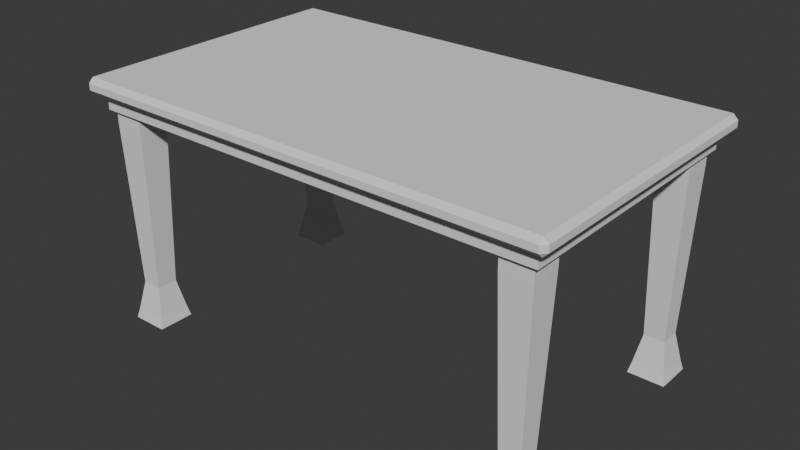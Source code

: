 # Source: Table.blend  (saved by Blender 4.4.30; exported with 4.5.12 LTS)
import bpy
from mathutils import Matrix  # noqa: F401  (used for matrix-valued properties, if any)

bpy.ops.wm.read_factory_settings(use_empty=True)
scene = bpy.context.scene
scene.name = 'Scene'

# ---- collections
col_collection = bpy.data.collections.new('Collection'); scene.collection.children.link(col_collection)

# ---- world
world_world = bpy.data.worlds.new('World'); scene.world = world_world
world_world.use_nodes = True; world_world.node_tree.nodes.clear()
_N = world_world.node_tree.nodes; _L = world_world.node_tree.links
n0 = _N.new('ShaderNodeOutputWorld'); n0.name = 'World Output'; n0.location = (300, 300)
n1 = _N.new('ShaderNodeBackground'); n1.name = 'Background'; n1.location = (10, 300)
n1.inputs[0].default_value = (0.05088, 0.05088, 0.05088, 1.0)
_L.new(n1.outputs[0], n0.inputs[0])
n0.is_active_output = True
world_world.color = (0.05088, 0.05088, 0.05088)
world_world.sun_shadow_jitter_overblur = 0.0

# ---- meshes
me_cube_002 = bpy.data.meshes.new('Cube.002')
me_cube_002.from_pydata([(-0.735, -0.435, -0.025), (-0.735, -0.45, -0.01), (-0.75, -0.435, -0.01), (-0.735, -0.45, 0.01), (-0.735, -0.435, 0.025), (-0.75, -0.435, 0.01), (-0.735, 0.435, -0.025), (-0.75, 0.435, -0.01), (-0.735, 0.45, -0.01), (-0.735, 0.435, 0.025), (-0.735, 0.45, 0.01), (-0.75, 0.435, 0.01), (0.735, -0.435, -0.025), (0.75, -0.435, -0.01), (0.735, -0.45, -0.01), (0.735, -0.435, 0.025), (0.735, -0.45, 0.01), (0.75, -0.435, 0.01), (0.735, 0.435, -0.025), (0.735, 0.45, -0.01), (0.75, 0.435, -0.01), (0.735, 0.435, 0.025), (0.75, 0.435, 0.01), (0.735, 0.45, 0.01), (-0.7122, 0.4111, -0.025), (-0.7122, -0.4111, -0.025), (0.7122, 0.4111, -0.025), (0.7122, -0.4111, -0.025), (-0.7122, 0.4111, -0.07218), (-0.7122, -0.4111, -0.07218), (0.7122, 0.4111, -0.07218), (0.7122, -0.4111, -0.07218), (-0.686, 0.3855, -0.07218), (-0.686, -0.3855, -0.07218), (0.686, 0.3855, -0.07218), (0.686, -0.3855, -0.07218), (-0.686, 0.3855, -0.02381), (-0.686, -0.3855, -0.02381), (0.686, 0.3855, -0.02381), (0.686, -0.3855, -0.02381)], [], [(14, 16, 3, 1), (20, 22, 17, 13), (21, 9, 4, 15), (2, 5, 11, 7), (8, 10, 23, 19), (0, 1, 2), (3, 4, 5), (6, 7, 8), (9, 10, 11), (12, 13, 14), (15, 16, 17), (18, 19, 20), (21, 22, 23), (6, 0, 2, 7), (1, 3, 5, 2), (4, 9, 11, 5), (10, 8, 7, 11), (18, 6, 8, 19), (9, 21, 23, 10), (22, 20, 19, 23), (12, 18, 20, 13), (21, 15, 17, 22), (16, 14, 13, 17), (0, 12, 14, 1), (15, 4, 3, 16), (0, 6, 24, 25), (25, 24, 28, 29), (12, 0, 25, 27), (18, 12, 27, 26), (6, 18, 26, 24), (31, 29, 33, 35), (27, 25, 29, 31), (24, 26, 30, 28), (26, 27, 31, 30), (34, 35, 39, 38), (28, 30, 34, 32), (30, 31, 35, 34), (29, 28, 32, 33), (36, 38, 39, 37), (33, 32, 36, 37), (35, 33, 37, 39), (32, 34, 38, 36)])
_uv = me_cube_002.uv_layers.new(name='UVMap')
_uv.uv.foreach_set('vector', [0.45, 0.7525, 0.55, 0.7525, 0.55, 0.9975, 0.45, 0.9975, 0.45, 0.5042, 0.55, 0.5042, 0.55, 0.7458, 0.45, 0.7458, 0.6275, 0.5042, 0.8725, 0.5042, 0.8725, 0.7458, 0.6275, 0.7458, 0.45, 0.004167, 0.55, 0.004167, 0.55, 0.2458, 0.45, 0.2458, 0.45, 0.2525, 0.55, 0.2525, 0.55, 0.4975, 0.45, 0.4975, 0.1275, 0.7458, 0.1275, 0.75, 0.125, 0.7458, 0.55, 0.0, 0.625, 0.004167, 0.55, 0.004167, 0.1275, 0.5042, 0.125, 0.5042, 0.1275, 0.5, 0.625, 0.2458, 0.55, 0.25, 0.55, 0.2458, 0.3725, 0.7458, 0.375, 0.7458, 0.3725, 0.75, 0.625, 0.7525, 0.55, 0.7525, 0.55, 0.75, 0.3725, 0.5042, 0.3725, 0.5, 0.375, 0.5042, 0.625, 0.4975, 0.55, 0.5, 0.55, 0.4975, 0.1275, 0.5042, 0.1275, 0.7458, 0.125, 0.7458, 0.125, 0.5042, 0.45, 0.0, 0.55, 0.0, 0.55, 0.004167, 0.45, 0.004167, 0.625, 0.004167, 0.625, 0.2458, 0.55, 0.2458, 0.55, 0.004167, 0.55, 0.2525, 0.45, 0.2525, 0.45, 0.2458, 0.55, 0.2458, 0.3725, 0.5042, 0.1275, 0.5042, 0.1275, 0.5, 0.3725, 0.5, 0.625, 0.2525, 0.625, 0.4975, 0.55, 0.4975, 0.55, 0.2525, 0.55, 0.5042, 0.45, 0.5042, 0.45, 0.4975, 0.55, 0.4975, 0.3725, 0.7458, 0.3725, 0.5042, 0.45, 0.5042, 0.45, 0.7458, 0.6275, 0.5042, 0.6275, 0.7458, 0.55, 0.7458, 0.55, 0.5042, 0.55, 0.7525, 0.45, 0.7525, 0.45, 0.7458, 0.55, 0.7458, 0.1275, 0.7458, 0.3725, 0.7458, 0.3725, 0.75, 0.1275, 0.75, 0.625, 0.7525, 0.625, 0.9975, 0.55, 0.9975, 0.55, 0.7525, 0.1275, 0.7458, 0.1275, 0.5042, 0.1275, 0.5042, 0.1275, 0.7458, 0.1275, 0.7458, 0.1275, 0.5042, 0.1275, 0.5042, 0.1275, 0.7458, 0.3725, 0.7458, 0.1275, 0.7458, 0.1275, 0.7458, 0.3725, 0.7458, 0.3725, 0.5042, 0.3725, 0.7458, 0.3725, 0.7458, 0.3725, 0.5042, 0.1275, 0.5042, 0.3725, 0.5042, 0.3725, 0.5042, 0.1275, 0.5042, 0.3725, 0.7458, 0.1275, 0.7458, 0.1275, 0.7458, 0.3725, 0.7458, 0.3725, 0.7458, 0.1275, 0.7458, 0.1275, 0.7458, 0.3725, 0.7458, 0.1275, 0.5042, 0.3725, 0.5042, 0.3725, 0.5042, 0.1275, 0.5042, 0.3725, 0.5042, 0.3725, 0.7458, 0.3725, 0.7458, 0.3725, 0.5042, 0.3725, 0.5042, 0.3725, 0.7458, 0.3725, 0.7458, 0.3725, 0.5042, 0.1275, 0.5042, 0.3725, 0.5042, 0.3725, 0.5042, 0.1275, 0.5042, 0.3725, 0.5042, 0.3725, 0.7458, 0.3725, 0.7458, 0.3725, 0.5042, 0.1275, 0.7458, 0.1275, 0.5042, 0.1275, 0.5042, 0.1275, 0.7458, 0.1275, 0.5042, 0.3725, 0.5042, 0.3725, 0.7458, 0.1275, 0.7458, 0.1275, 0.7458, 0.1275, 0.5042, 0.1275, 0.5042, 0.1275, 0.7458, 0.3725, 0.7458, 0.1275, 0.7458, 0.1275, 0.7458, 0.3725, 0.7458, 0.1275, 0.5042, 0.3725, 0.5042, 0.3725, 0.5042, 0.1275, 0.5042])
me_cube_002.update()
me_cube_003 = bpy.data.meshes.new('Cube.003')
me_cube_003.from_pydata([(-0.05722, -0.05722, -0.05), (-0.05, -0.05, -0.0199), (-0.05722, 0.05722, -0.05), (-0.05, 0.05, -0.0199), (0.05722, -0.05722, -0.05), (0.05, -0.05, -0.0199), (0.05722, 0.05722, -0.05), (0.05, 0.05, -0.0199), (-0.03203, -0.03203, 0.07306), (-0.03203, 0.03203, 0.07306), (0.03203, 0.03203, 0.07306), (0.03203, -0.03203, 0.07306), (-0.04667, -0.04667, 0.5834), (-0.04667, 0.04667, 0.5834), (0.04667, 0.04667, 0.5834), (0.04667, -0.04667, 0.5834), (-0.04667, -0.04667, 0.6995), (-0.04667, 0.04667, 0.6995), (0.04667, 0.04667, 0.6995), (0.04667, -0.04667, 0.6995)], [], [(0, 1, 3, 2), (2, 3, 7, 6), (6, 7, 5, 4), (4, 5, 1, 0), (2, 6, 4, 0), (7, 3, 9, 10), (11, 10, 14, 15), (5, 7, 10, 11), (3, 1, 8, 9), (1, 5, 11, 8), (12, 15, 19, 16), (9, 8, 12, 13), (8, 11, 15, 12), (10, 9, 13, 14), (18, 17, 16, 19), (14, 13, 17, 18), (15, 14, 18, 19), (13, 12, 16, 17)])
_uv = me_cube_003.uv_layers.new(name='UVMap')
_uv.uv.foreach_set('vector', [0.375, 0.0, 0.625, 0.0, 0.625, 0.25, 0.375, 0.25, 0.375, 0.25, 0.625, 0.25, 0.625, 0.5, 0.375, 0.5, 0.375, 0.5, 0.625, 0.5, 0.625, 0.75, 0.375, 0.75, 0.375, 0.75, 0.625, 0.75, 0.625, 1.0, 0.375, 1.0, 0.125, 0.5, 0.375, 0.5, 0.375, 0.75, 0.125, 0.75, 0.625, 0.5, 0.625, 0.25, 0.625, 0.25, 0.625, 0.5, 0.625, 0.75, 0.625, 0.5, 0.625, 0.5, 0.625, 0.75, 0.625, 0.75, 0.625, 0.5, 0.625, 0.5, 0.625, 0.75, 0.625, 0.25, 0.625, 0.0, 0.625, 0.0, 0.625, 0.25, 0.625, 1.0, 0.625, 0.75, 0.625, 0.75, 0.625, 1.0, 0.625, 1.0, 0.625, 0.75, 0.625, 0.75, 0.625, 1.0, 0.625, 0.25, 0.625, 0.0, 0.625, 0.0, 0.625, 0.25, 0.625, 1.0, 0.625, 0.75, 0.625, 0.75, 0.625, 1.0, 0.625, 0.5, 0.625, 0.25, 0.625, 0.25, 0.625, 0.5, 0.625, 0.5, 0.875, 0.5, 0.875, 0.75, 0.625, 0.75, 0.625, 0.5, 0.625, 0.25, 0.625, 0.25, 0.625, 0.5, 0.625, 0.75, 0.625, 0.5, 0.625, 0.5, 0.625, 0.75, 0.625, 0.25, 0.625, 0.0, 0.625, 0.0, 0.625, 0.25])
me_cube_003.update()

# ---- objects
ob_cube = bpy.data.objects.new('Cube', me_cube_002)
ob_foot = bpy.data.objects.new('Foot', me_cube_003)
ob_table = bpy.data.objects.new('Table', None)

# ---- transforms, parenting, visibility, modifiers, constraints
ob_cube.parent = ob_table
ob_cube.location = (0.0, 0.0, 0.75)
ob_foot.parent = ob_table
ob_foot.location = (0.65, 0.35, 0.05)
_m = ob_foot.modifiers.new('Array', 'ARRAY')
_m.fit_length = 0.7
_m.use_constant_offset = True
_m.constant_offset_displace = (-1.3, 0.0, 0.0)
_m.use_relative_offset = False
_m.relative_offset_displace = (1.3, 0.0, 0.0)
_m = ob_foot.modifiers.new('Array.001', 'ARRAY')
_m.use_constant_offset = True
_m.constant_offset_displace = (0.0, -0.7, 0.0)
_m.use_relative_offset = False
ob_table.location = (0.0, 0.0, 0.0)

# ---- collection membership
col_collection.objects.link(ob_cube)
col_collection.objects.link(ob_foot)
col_collection.objects.link(ob_table)

# ---- scene / render settings (as saved in the file)
scene.frame_start = 1; scene.frame_end = 250; scene.frame_set(1)
scene.render.engine = 'BLENDER_EEVEE_NEXT'
bpy.context.view_layer.update()

# ---- added for rendering (the .blend has no active camera and no usable light): camera, sun
cam_auto = bpy.data.cameras.new('AutoCamera')
cam_auto.lens = 50.0
cam_auto.sensor_width = 36.0
cam_auto.clip_end = 1000.0
ob_auto_camera = bpy.data.objects.new('AutoCamera', cam_auto)
scene.collection.objects.link(ob_auto_camera)
ob_auto_camera.location = (1.77021, -2.12425, 1.80367)
ob_auto_camera.rotation_euler = (1.09748, -7.21219e-08, 0.694738)
scene.camera = ob_auto_camera
light_auto_sun = bpy.data.lights.new('AutoSun', 'SUN')
light_auto_sun.energy = 3.0
light_auto_sun.angle = 0.0523599
ob_auto_sun = bpy.data.objects.new('AutoSun', light_auto_sun)
scene.collection.objects.link(ob_auto_sun)
ob_auto_sun.rotation_euler = (0.872665, 0.174533, 0.523599)
bpy.context.view_layer.update()
